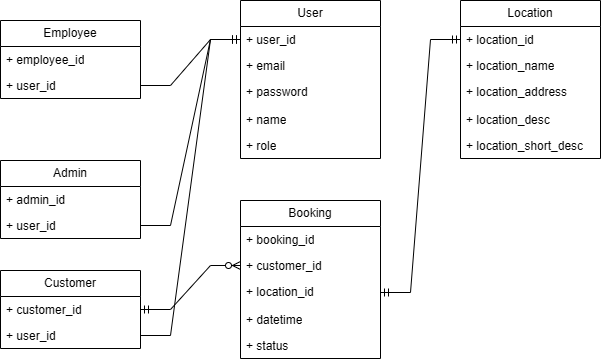

The diagram above was exported from draw.io. Its source (the exported page's mxGraphModel, read from the mxfile embedded in the PNG):
<mxGraphModel dx="576" dy="478" grid="1" gridSize="10" guides="1" tooltips="1" connect="1" arrows="1" fold="1" page="1" pageScale="1" pageWidth="850" pageHeight="1100" math="0" shadow="0">
  <root>
    <mxCell id="0" />
    <mxCell id="1" parent="0" />
    <mxCell id="wZOcHKGaagvg9v1hPZ__-6" value="Customer" style="swimlane;fontStyle=0;childLayout=stackLayout;horizontal=1;startSize=26;fillColor=none;horizontalStack=0;resizeParent=1;resizeParentMax=0;resizeLast=0;collapsible=1;marginBottom=0;whiteSpace=wrap;html=1;" parent="1" vertex="1">
      <mxGeometry x="60" y="320" width="140" height="78" as="geometry" />
    </mxCell>
    <mxCell id="wZOcHKGaagvg9v1hPZ__-12" value="+ customer_id" style="text;strokeColor=none;fillColor=none;align=left;verticalAlign=top;spacingLeft=4;spacingRight=4;overflow=hidden;rotatable=0;points=[[0,0.5],[1,0.5]];portConstraint=eastwest;whiteSpace=wrap;html=1;" parent="wZOcHKGaagvg9v1hPZ__-6" vertex="1">
      <mxGeometry y="26" width="140" height="26" as="geometry" />
    </mxCell>
    <mxCell id="wZOcHKGaagvg9v1hPZ__-26" value="+ user_id" style="text;strokeColor=none;fillColor=none;align=left;verticalAlign=top;spacingLeft=4;spacingRight=4;overflow=hidden;rotatable=0;points=[[0,0.5],[1,0.5]];portConstraint=eastwest;whiteSpace=wrap;html=1;" parent="wZOcHKGaagvg9v1hPZ__-6" vertex="1">
      <mxGeometry y="52" width="140" height="26" as="geometry" />
    </mxCell>
    <mxCell id="wZOcHKGaagvg9v1hPZ__-13" value="Booking" style="swimlane;fontStyle=0;childLayout=stackLayout;horizontal=1;startSize=26;fillColor=none;horizontalStack=0;resizeParent=1;resizeParentMax=0;resizeLast=0;collapsible=1;marginBottom=0;whiteSpace=wrap;html=1;" parent="1" vertex="1">
      <mxGeometry x="300" y="250" width="140" height="158" as="geometry" />
    </mxCell>
    <mxCell id="wZOcHKGaagvg9v1hPZ__-14" value="+ booking_id" style="text;strokeColor=none;fillColor=none;align=left;verticalAlign=top;spacingLeft=4;spacingRight=4;overflow=hidden;rotatable=0;points=[[0,0.5],[1,0.5]];portConstraint=eastwest;whiteSpace=wrap;html=1;" parent="wZOcHKGaagvg9v1hPZ__-13" vertex="1">
      <mxGeometry y="26" width="140" height="26" as="geometry" />
    </mxCell>
    <mxCell id="wZOcHKGaagvg9v1hPZ__-15" value="+ customer_id" style="text;strokeColor=none;fillColor=none;align=left;verticalAlign=top;spacingLeft=4;spacingRight=4;overflow=hidden;rotatable=0;points=[[0,0.5],[1,0.5]];portConstraint=eastwest;whiteSpace=wrap;html=1;" parent="wZOcHKGaagvg9v1hPZ__-13" vertex="1">
      <mxGeometry y="52" width="140" height="26" as="geometry" />
    </mxCell>
    <mxCell id="wZOcHKGaagvg9v1hPZ__-16" value="+ location_id" style="text;strokeColor=none;fillColor=none;align=left;verticalAlign=top;spacingLeft=4;spacingRight=4;overflow=hidden;rotatable=0;points=[[0,0.5],[1,0.5]];portConstraint=eastwest;whiteSpace=wrap;html=1;" parent="wZOcHKGaagvg9v1hPZ__-13" vertex="1">
      <mxGeometry y="78" width="140" height="28" as="geometry" />
    </mxCell>
    <mxCell id="wZOcHKGaagvg9v1hPZ__-17" value="+ datetime" style="text;strokeColor=none;fillColor=none;align=left;verticalAlign=top;spacingLeft=4;spacingRight=4;overflow=hidden;rotatable=0;points=[[0,0.5],[1,0.5]];portConstraint=eastwest;whiteSpace=wrap;html=1;" parent="wZOcHKGaagvg9v1hPZ__-13" vertex="1">
      <mxGeometry y="106" width="140" height="26" as="geometry" />
    </mxCell>
    <mxCell id="wZOcHKGaagvg9v1hPZ__-18" value="+ status" style="text;strokeColor=none;fillColor=none;align=left;verticalAlign=top;spacingLeft=4;spacingRight=4;overflow=hidden;rotatable=0;points=[[0,0.5],[1,0.5]];portConstraint=eastwest;whiteSpace=wrap;html=1;" parent="wZOcHKGaagvg9v1hPZ__-13" vertex="1">
      <mxGeometry y="132" width="140" height="26" as="geometry" />
    </mxCell>
    <mxCell id="wZOcHKGaagvg9v1hPZ__-21" value="User" style="swimlane;fontStyle=0;childLayout=stackLayout;horizontal=1;startSize=26;fillColor=none;horizontalStack=0;resizeParent=1;resizeParentMax=0;resizeLast=0;collapsible=1;marginBottom=0;whiteSpace=wrap;html=1;" parent="1" vertex="1">
      <mxGeometry x="300" y="50" width="140" height="158" as="geometry" />
    </mxCell>
    <mxCell id="wZOcHKGaagvg9v1hPZ__-22" value="+ user_id" style="text;strokeColor=none;fillColor=none;align=left;verticalAlign=top;spacingLeft=4;spacingRight=4;overflow=hidden;rotatable=0;points=[[0,0.5],[1,0.5]];portConstraint=eastwest;whiteSpace=wrap;html=1;" parent="wZOcHKGaagvg9v1hPZ__-21" vertex="1">
      <mxGeometry y="26" width="140" height="26" as="geometry" />
    </mxCell>
    <mxCell id="wZOcHKGaagvg9v1hPZ__-23" value="+ email" style="text;strokeColor=none;fillColor=none;align=left;verticalAlign=top;spacingLeft=4;spacingRight=4;overflow=hidden;rotatable=0;points=[[0,0.5],[1,0.5]];portConstraint=eastwest;whiteSpace=wrap;html=1;" parent="wZOcHKGaagvg9v1hPZ__-21" vertex="1">
      <mxGeometry y="52" width="140" height="26" as="geometry" />
    </mxCell>
    <mxCell id="wZOcHKGaagvg9v1hPZ__-24" value="+ password" style="text;strokeColor=none;fillColor=none;align=left;verticalAlign=top;spacingLeft=4;spacingRight=4;overflow=hidden;rotatable=0;points=[[0,0.5],[1,0.5]];portConstraint=eastwest;whiteSpace=wrap;html=1;" parent="wZOcHKGaagvg9v1hPZ__-21" vertex="1">
      <mxGeometry y="78" width="140" height="28" as="geometry" />
    </mxCell>
    <mxCell id="wZOcHKGaagvg9v1hPZ__-25" value="+ name" style="text;strokeColor=none;fillColor=none;align=left;verticalAlign=top;spacingLeft=4;spacingRight=4;overflow=hidden;rotatable=0;points=[[0,0.5],[1,0.5]];portConstraint=eastwest;whiteSpace=wrap;html=1;" parent="wZOcHKGaagvg9v1hPZ__-21" vertex="1">
      <mxGeometry y="106" width="140" height="26" as="geometry" />
    </mxCell>
    <mxCell id="wZOcHKGaagvg9v1hPZ__-30" value="+ role" style="text;strokeColor=none;fillColor=none;align=left;verticalAlign=top;spacingLeft=4;spacingRight=4;overflow=hidden;rotatable=0;points=[[0,0.5],[1,0.5]];portConstraint=eastwest;whiteSpace=wrap;html=1;" parent="wZOcHKGaagvg9v1hPZ__-21" vertex="1">
      <mxGeometry y="132" width="140" height="26" as="geometry" />
    </mxCell>
    <mxCell id="wZOcHKGaagvg9v1hPZ__-27" value="Admin" style="swimlane;fontStyle=0;childLayout=stackLayout;horizontal=1;startSize=26;fillColor=none;horizontalStack=0;resizeParent=1;resizeParentMax=0;resizeLast=0;collapsible=1;marginBottom=0;whiteSpace=wrap;html=1;" parent="1" vertex="1">
      <mxGeometry x="60" y="210" width="140" height="78" as="geometry" />
    </mxCell>
    <mxCell id="wZOcHKGaagvg9v1hPZ__-28" value="+ admin_id" style="text;strokeColor=none;fillColor=none;align=left;verticalAlign=top;spacingLeft=4;spacingRight=4;overflow=hidden;rotatable=0;points=[[0,0.5],[1,0.5]];portConstraint=eastwest;whiteSpace=wrap;html=1;" parent="wZOcHKGaagvg9v1hPZ__-27" vertex="1">
      <mxGeometry y="26" width="140" height="26" as="geometry" />
    </mxCell>
    <mxCell id="wZOcHKGaagvg9v1hPZ__-29" value="+ user_id" style="text;strokeColor=none;fillColor=none;align=left;verticalAlign=top;spacingLeft=4;spacingRight=4;overflow=hidden;rotatable=0;points=[[0,0.5],[1,0.5]];portConstraint=eastwest;whiteSpace=wrap;html=1;" parent="wZOcHKGaagvg9v1hPZ__-27" vertex="1">
      <mxGeometry y="52" width="140" height="26" as="geometry" />
    </mxCell>
    <mxCell id="wZOcHKGaagvg9v1hPZ__-32" value="Employee" style="swimlane;fontStyle=0;childLayout=stackLayout;horizontal=1;startSize=26;fillColor=none;horizontalStack=0;resizeParent=1;resizeParentMax=0;resizeLast=0;collapsible=1;marginBottom=0;whiteSpace=wrap;html=1;" parent="1" vertex="1">
      <mxGeometry x="60" y="70" width="140" height="78" as="geometry" />
    </mxCell>
    <mxCell id="wZOcHKGaagvg9v1hPZ__-33" value="+ employee_id" style="text;strokeColor=none;fillColor=none;align=left;verticalAlign=top;spacingLeft=4;spacingRight=4;overflow=hidden;rotatable=0;points=[[0,0.5],[1,0.5]];portConstraint=eastwest;whiteSpace=wrap;html=1;" parent="wZOcHKGaagvg9v1hPZ__-32" vertex="1">
      <mxGeometry y="26" width="140" height="26" as="geometry" />
    </mxCell>
    <mxCell id="wZOcHKGaagvg9v1hPZ__-34" value="+ user_id" style="text;strokeColor=none;fillColor=none;align=left;verticalAlign=top;spacingLeft=4;spacingRight=4;overflow=hidden;rotatable=0;points=[[0,0.5],[1,0.5]];portConstraint=eastwest;whiteSpace=wrap;html=1;" parent="wZOcHKGaagvg9v1hPZ__-32" vertex="1">
      <mxGeometry y="52" width="140" height="26" as="geometry" />
    </mxCell>
    <mxCell id="wZOcHKGaagvg9v1hPZ__-37" value="" style="edgeStyle=entityRelationEdgeStyle;fontSize=12;html=1;endArrow=ERmandOne;rounded=0;" parent="1" source="wZOcHKGaagvg9v1hPZ__-34" target="wZOcHKGaagvg9v1hPZ__-22" edge="1">
      <mxGeometry width="100" height="100" relative="1" as="geometry">
        <mxPoint x="350" y="310" as="sourcePoint" />
        <mxPoint x="450" y="210" as="targetPoint" />
      </mxGeometry>
    </mxCell>
    <mxCell id="wZOcHKGaagvg9v1hPZ__-39" value="" style="edgeStyle=entityRelationEdgeStyle;fontSize=12;html=1;endArrow=ERmandOne;rounded=0;" parent="1" source="wZOcHKGaagvg9v1hPZ__-29" target="wZOcHKGaagvg9v1hPZ__-22" edge="1">
      <mxGeometry width="100" height="100" relative="1" as="geometry">
        <mxPoint x="210" y="145" as="sourcePoint" />
        <mxPoint x="310" y="99" as="targetPoint" />
      </mxGeometry>
    </mxCell>
    <mxCell id="wZOcHKGaagvg9v1hPZ__-40" value="" style="edgeStyle=entityRelationEdgeStyle;fontSize=12;html=1;endArrow=ERmandOne;rounded=0;" parent="1" source="wZOcHKGaagvg9v1hPZ__-26" target="wZOcHKGaagvg9v1hPZ__-22" edge="1">
      <mxGeometry width="100" height="100" relative="1" as="geometry">
        <mxPoint x="230" y="420" as="sourcePoint" />
        <mxPoint x="310" y="99" as="targetPoint" />
        <Array as="points">
          <mxPoint x="250" y="240" />
          <mxPoint x="220" y="210" />
          <mxPoint x="240" y="240" />
        </Array>
      </mxGeometry>
    </mxCell>
    <mxCell id="wZOcHKGaagvg9v1hPZ__-41" value="" style="edgeStyle=entityRelationEdgeStyle;fontSize=12;html=1;endArrow=ERzeroToMany;startArrow=ERmandOne;rounded=0;" parent="1" source="wZOcHKGaagvg9v1hPZ__-12" target="wZOcHKGaagvg9v1hPZ__-15" edge="1">
      <mxGeometry width="100" height="100" relative="1" as="geometry">
        <mxPoint x="350" y="310" as="sourcePoint" />
        <mxPoint x="450" y="210" as="targetPoint" />
      </mxGeometry>
    </mxCell>
    <mxCell id="wZOcHKGaagvg9v1hPZ__-42" value="Location" style="swimlane;fontStyle=0;childLayout=stackLayout;horizontal=1;startSize=26;fillColor=none;horizontalStack=0;resizeParent=1;resizeParentMax=0;resizeLast=0;collapsible=1;marginBottom=0;whiteSpace=wrap;html=1;" parent="1" vertex="1">
      <mxGeometry x="520" y="50" width="140" height="158" as="geometry" />
    </mxCell>
    <mxCell id="wZOcHKGaagvg9v1hPZ__-43" value="+ location_id" style="text;strokeColor=none;fillColor=none;align=left;verticalAlign=top;spacingLeft=4;spacingRight=4;overflow=hidden;rotatable=0;points=[[0,0.5],[1,0.5]];portConstraint=eastwest;whiteSpace=wrap;html=1;" parent="wZOcHKGaagvg9v1hPZ__-42" vertex="1">
      <mxGeometry y="26" width="140" height="26" as="geometry" />
    </mxCell>
    <mxCell id="wZOcHKGaagvg9v1hPZ__-44" value="+ location_name" style="text;strokeColor=none;fillColor=none;align=left;verticalAlign=top;spacingLeft=4;spacingRight=4;overflow=hidden;rotatable=0;points=[[0,0.5],[1,0.5]];portConstraint=eastwest;whiteSpace=wrap;html=1;" parent="wZOcHKGaagvg9v1hPZ__-42" vertex="1">
      <mxGeometry y="52" width="140" height="26" as="geometry" />
    </mxCell>
    <mxCell id="wZOcHKGaagvg9v1hPZ__-45" value="+ location_address" style="text;strokeColor=none;fillColor=none;align=left;verticalAlign=top;spacingLeft=4;spacingRight=4;overflow=hidden;rotatable=0;points=[[0,0.5],[1,0.5]];portConstraint=eastwest;whiteSpace=wrap;html=1;" parent="wZOcHKGaagvg9v1hPZ__-42" vertex="1">
      <mxGeometry y="78" width="140" height="28" as="geometry" />
    </mxCell>
    <mxCell id="wZOcHKGaagvg9v1hPZ__-46" value="+ location_desc" style="text;strokeColor=none;fillColor=none;align=left;verticalAlign=top;spacingLeft=4;spacingRight=4;overflow=hidden;rotatable=0;points=[[0,0.5],[1,0.5]];portConstraint=eastwest;whiteSpace=wrap;html=1;" parent="wZOcHKGaagvg9v1hPZ__-42" vertex="1">
      <mxGeometry y="106" width="140" height="26" as="geometry" />
    </mxCell>
    <mxCell id="wZOcHKGaagvg9v1hPZ__-47" value="+ location_short_desc" style="text;strokeColor=none;fillColor=none;align=left;verticalAlign=top;spacingLeft=4;spacingRight=4;overflow=hidden;rotatable=0;points=[[0,0.5],[1,0.5]];portConstraint=eastwest;whiteSpace=wrap;html=1;" parent="wZOcHKGaagvg9v1hPZ__-42" vertex="1">
      <mxGeometry y="132" width="140" height="26" as="geometry" />
    </mxCell>
    <mxCell id="wZOcHKGaagvg9v1hPZ__-48" value="" style="edgeStyle=entityRelationEdgeStyle;fontSize=12;html=1;endArrow=ERmandOne;startArrow=ERmandOne;rounded=0;" parent="1" source="wZOcHKGaagvg9v1hPZ__-16" target="wZOcHKGaagvg9v1hPZ__-43" edge="1">
      <mxGeometry width="100" height="100" relative="1" as="geometry">
        <mxPoint x="350" y="310" as="sourcePoint" />
        <mxPoint x="450" y="210" as="targetPoint" />
      </mxGeometry>
    </mxCell>
  </root>
</mxGraphModel>